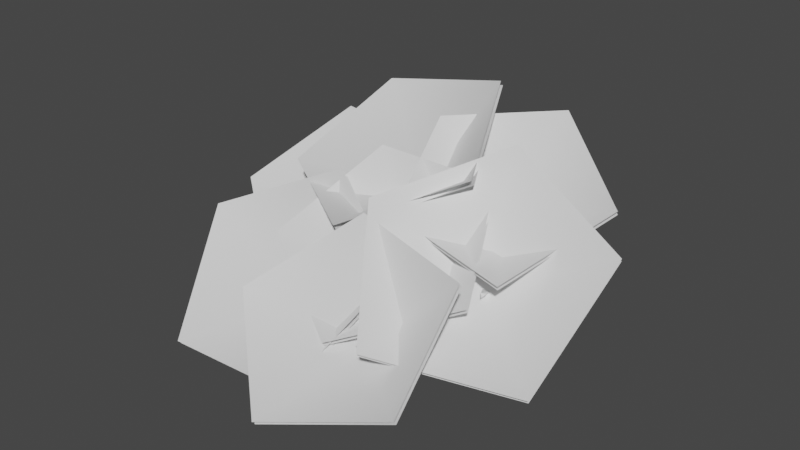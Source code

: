 # Source: fe_canopy_10-release.blend  (saved by Blender 3.0.42; exported with 4.5.12 LTS)
import bpy
from mathutils import Matrix  # noqa: F401  (used for matrix-valued properties, if any)

bpy.ops.wm.read_factory_settings(use_empty=True)
scene = bpy.context.scene
scene.name = 'Scene'

# ---- materials (node trees are filled in below, after node groups)
mat_material_001 = bpy.data.materials.new('Material.001')
mat_material_001.use_transparent_shadow = False

# ---- material node trees
mat_material_001.use_nodes = True; mat_material_001.node_tree.nodes.clear()
_N = mat_material_001.node_tree.nodes; _L = mat_material_001.node_tree.links
n0 = _N.new('ShaderNodeBsdfPrincipled'); n0.name = 'Principled BSDF'; n0.location = (10, 300)
n0.distribution = 'GGX'
n0.subsurface_method = 'RANDOM_WALK_SKIN'
n0.inputs[3].default_value = 1.45
n0.inputs[27].default_value = (0.0, 0.0, 0.0, 1.0)
n0.inputs[28].default_value = 1.0
n1 = _N.new('ShaderNodeOutputMaterial'); n1.name = 'Material Output'; n1.location = (300, 300)
_L.new(n0.outputs[0], n1.inputs[0])
n1.is_active_output = True

# ---- world
world_world = bpy.data.worlds.new('World'); scene.world = world_world
world_world.use_nodes = True; world_world.node_tree.nodes.clear()
_N = world_world.node_tree.nodes; _L = world_world.node_tree.links
n0 = _N.new('ShaderNodeOutputWorld'); n0.name = 'World Output'; n0.location = (300, 300)
n1 = _N.new('ShaderNodeBackground'); n1.name = 'Background'; n1.location = (10, 300)
n1.inputs[0].default_value = (0.05088, 0.05088, 0.05088, 1.0)
_L.new(n1.outputs[0], n0.inputs[0])
n0.is_active_output = True
world_world.color = (0.05088, 0.05088, 0.05088)
world_world.use_sun_shadow = False
world_world.sun_shadow_jitter_overblur = 0.0

# ---- meshes
me_0x07730cf4_gmdl_001 = bpy.data.meshes.new('0x07730CF4.gmdl.001')
me_0x07730cf4_gmdl_001.from_pydata([(0.1206, -0.6102, 0.1939), (0.2322, -0.7028, 0.05769), (0.2123, -0.3846, -0.09646), (0.1037, -0.3163, 0.08154), (0.02127, -0.7105, 0.08852), (-0.01105, -0.4139, -0.05777), (0.4896, -0.8356, 0.5905), (0.4748, -0.8042, 0.6094), (0.4672, -0.8331, 0.6102), (-0.3056, -0.8341, 0.6669), (-0.3182, -0.8706, 0.6457), (-0.2881, -0.8704, 0.6645), (0.204, -2.108, 0.03458), (0.2406, -2.11, 0.02103), (0.2283, -2.105, 0.05427), (-0.04634, 0.2004, 0.003686), (0.0387, 0.03659, 0.1281), (0.1102, 0.08547, -0.1051), (0.2322, -0.7028, 0.05769), (0.2124, -1.095, -0.1291), (0.04708, -1.074, -0.1012), (0.02127, -0.7105, 0.08852), (0.1392, -1.094, 0.007659), (0.1198, -0.8113, 0.2193), (0.1392, -1.094, 0.007659), (-0.1193, 0.0001535, -0.06063), (0.1206, -0.6102, 0.1939), (0.2959, -0.6536, 0.3088), (0.336, -0.7409, 0.257), (0.2547, -0.7491, 0.322), (0.1198, -0.8113, 0.2193), (-0.1471, -0.7634, 0.3207), (-0.1192, -0.6636, 0.3603), (-0.06651, -0.757, 0.3753), (-0.06651, -0.757, 0.3753), (0.2343, -1.551, -0.2), (0.1351, -1.541, -0.163), (0.2039, -1.542, -0.09384), (0.4083, -0.7223, 0.4628), (0.4335, -0.7756, 0.4308), (0.3955, -0.7712, 0.4638), (-0.2672, -0.7951, 0.4955), (-0.2477, -0.7358, 0.5302), (-0.2205, -0.7928, 0.5257), (-0.1192, -0.6636, 0.3603), (-0.2205, -0.7928, 0.5257), (0.266, -1.884, -0.1261), (0.1988, -1.881, -0.1008), (0.2433, -1.874, -0.0677), (0.4083, -0.7223, 0.4628), (0.4672, -0.8331, 0.6102), (0.2283, -2.105, 0.05427), (0.2283, -2.105, 0.05427), (0.1102, 0.08547, -0.1051), (0.7255, -1.465, 0.2968), (0.7492, -1.437, 0.3273), (0.726, -1.465, 0.3408), (0.04654, -0.6766, 0.03623), (0.1284, -0.571, 0.148), (0.4675, -0.8947, 0.1505), (0.4023, -0.9897, 0.04768), (0.04529, -0.7665, 0.2133), (0.3883, -0.9943, 0.1977), (0.04529, -0.7665, 0.2133), (0.6394, -1.124, 0.2112), (0.5903, -1.194, 0.117), (0.5632, -1.186, 0.2264), (0.726, -1.465, 0.3408), (0.726, -1.465, 0.3408), (0.1284, -0.571, 0.148), (0.04654, -0.6766, 0.03623), (0.04529, -0.7665, 0.2133), (0.515, -1.287, 0.9816), (-0.2582, -1.774, 0.5995), (-0.2477, -0.8548, 0.5992), (-0.2544, -0.8719, 0.6346), (0.1052, -0.4311, 1.362), (-0.8759, -0.4578, 1.166), (0.5084, -1.304, 1.017), (-0.2649, -1.791, 0.6349), (-1.085, -1.29, 0.7226), (-1.078, -1.273, 0.6872), (-0.8692, -0.4407, 1.131), (0.112, -0.414, 1.327), (0.904, -1.535, 0.4586), (0.008803, -1.484, 0.6629), (0.4537, -0.7716, 0.5127), (0.4602, -0.7879, 0.5453), (1.269, -0.7395, 0.8258), (0.568, -0.2636, 1.207), (0.9104, -1.551, 0.4908), (0.01536, -1.501, 0.6955), (-0.188, -0.7378, 1.119), (-0.1946, -0.7214, 1.086), (0.5615, -0.2473, 1.174), (1.263, -0.7232, 0.7931), (0.4162, -2.326, 0.1595), (-0.04934, -1.662, 0.8394), (0.6631, -1.338, 0.2458), (0.676, -1.362, 0.2784), (1.441, -1.956, 0.08763), (1.511, -1.089, 0.7107), (0.4289, -2.35, 0.1916), (-0.03648, -1.686, 0.872), (0.604, -0.9387, 1.179), (0.5912, -0.9143, 1.147), (1.498, -1.065, 0.6782), (1.428, -1.931, 0.05502), (-0.7726, -1.809, 0.4094), (-0.4365, -1.061, 0.9123), (0.005222, -1.35, 0.1917), (0.008051, -1.372, 0.2232), (0.04563, -2.255, 0.06497), (0.8086, -1.734, 0.3693), (-0.7697, -1.831, 0.4405), (-0.4336, -1.083, 0.9438), (0.5013, -1.025, 0.9013), (0.4985, -1.002, 0.8698), (0.8058, -1.712, 0.3378), (0.04273, -2.233, 0.03345), (-0.603, -2.303, 0.2478), (-0.06243, -1.683, 0.7335), (0.2307, -2.024, -0.03047), (0.2311, -2.048, -0.0003556), (0.04987, -2.899, -0.1871), (0.9303, -2.586, 0.05297), (-0.6025, -2.326, 0.2776), (-0.06202, -1.707, 0.7636), (0.8461, -1.859, 0.6302), (0.8457, -1.835, 0.6), (0.9299, -2.562, 0.02287), (0.04942, -2.876, -0.2173), (-1.453, -1.736, 0.3862), (-0.5774, -1.326, 0.7838), (-0.578, -1.694, -0.1143), (-0.579, -1.722, -0.08314), (-1.103, -2.524, -0.2617), (-0.04778, -2.519, -0.2215), (-1.454, -1.764, 0.417), (-0.5784, -1.355, 0.815), (0.2552, -1.801, 0.4363), (0.2562, -1.773, 0.4051), (-0.04681, -2.49, -0.2527), (-1.102, -2.496, -0.2929), (-1.614, -1.263, 0.3858), (-1.161, -0.5881, 0.8856), (-0.7792, -0.9406, 0.1683), (-0.78, -0.9631, 0.1995), (-0.8886, -1.832, 0.03971), (-0.05619, -1.449, 0.3401), (-1.615, -1.285, 0.4166), (-1.162, -0.6107, 0.9167), (-0.2384, -0.7067, 0.8709), (-0.2376, -0.6842, 0.8398), (-0.0554, -1.426, 0.3089), (-0.8878, -1.809, 0.008534), (-0.656, -1.826, -0.08372), (-0.6149, -1.852, -0.08376), (-0.633, -1.844, -0.05024), (0.07696, -0.5981, 0.0699), (0.1974, -0.6983, 0.07482), (-0.1607, -1.118, -0.103), (-0.2796, -1.056, -0.1096), (0.08299, -0.7054, 0.2018), (-0.2172, -1.096, -0.001427), (0.08299, -0.7054, 0.2018), (-0.4242, -1.526, -0.1479), (-0.5122, -1.478, -0.163), (-0.4628, -1.49, -0.08893), (-0.2172, -1.096, -0.001427), (0.1974, -0.6983, 0.07482), (0.07696, -0.5981, 0.0699), (0.08299, -0.7054, 0.2018), (-0.8913, -1.078, 0.2407), (-0.8719, -1.109, 0.2085), (-0.8533, -1.101, 0.2418), (0.1317, -0.52, 0.09708), (0.1915, -0.6573, 0.04899), (-0.2772, -0.7638, -0.01055), (-0.3434, -0.6228, 0.01512), (0.087, -0.6592, 0.2073), (-0.2908, -0.7217, 0.1211), (0.087, -0.6592, 0.2073), (-0.6434, -0.9228, 0.04732), (-0.7023, -0.8228, 0.073), (-0.6302, -0.8774, 0.1269), (-0.2908, -0.7217, 0.1211), (-0.8913, -1.078, 0.2407), (0.1915, -0.6573, 0.04899), (0.1317, -0.52, 0.09708), (0.087, -0.6592, 0.2073), (-0.02825, -1.419, 0.2468), (0.02017, -1.421, 0.2498), (-0.001546, -1.419, 0.2824), (0.04096, -0.6866, 0.05216), (0.1705, -0.6936, 0.06291), (0.1044, -1.005, 0.06167), (-0.01594, -0.9885, 0.05682), (0.07856, -0.7277, 0.2039), (0.05273, -0.9881, 0.1537), (0.07856, -0.7277, 0.2039), (0.05796, -1.227, 0.1193), (-0.03984, -1.198, 0.1088), (0.01927, -1.187, 0.1769), (-0.001546, -1.419, 0.2824), (0.1705, -0.6936, 0.06291), (0.04096, -0.6866, 0.05216), (0.07856, -0.7277, 0.2039)], [], [(1, 2, 0), (0, 2, 3), (4, 0, 5), (0, 3, 5), (1, 4, 2), (4, 5, 2), (6, 7, 8), (9, 10, 11), (12, 13, 14), (15, 16, 17), (18, 19, 21), (19, 20, 21), (21, 20, 23), (20, 22, 23), (19, 18, 24), (18, 23, 24), (15, 17, 25), (15, 25, 16), (26, 27, 18), (18, 27, 28), (23, 29, 26), (26, 29, 27), (18, 28, 30), (28, 29, 30), (26, 21, 32), (21, 31, 32), (21, 23, 31), (23, 33, 31), (32, 34, 26), (26, 34, 23), (19, 35, 20), (20, 35, 36), (35, 19, 37), (19, 22, 37), (20, 36, 22), (36, 37, 22), (27, 38, 28), (28, 38, 39), (29, 40, 27), (27, 40, 38), (28, 39, 29), (39, 40, 29), (32, 31, 42), (31, 41, 42), (31, 33, 41), (33, 43, 41), (42, 45, 44), (44, 45, 33), (35, 46, 36), (36, 46, 47), (37, 48, 35), (35, 48, 46), (36, 47, 37), (47, 48, 37), (39, 38, 6), (38, 7, 6), (40, 8, 49), (49, 8, 7), (40, 39, 50), (39, 6, 50), (41, 10, 42), (42, 10, 9), (41, 43, 10), (43, 11, 10), (42, 9, 43), (9, 11, 43), (46, 13, 47), (47, 13, 12), (48, 51, 46), (46, 51, 13), (48, 47, 52), (47, 12, 52), (2, 17, 3), (3, 17, 16), (5, 3, 25), (3, 16, 25), (2, 5, 53), (5, 25, 53), (54, 55, 56), (57, 58, 60), (58, 59, 60), (58, 61, 59), (61, 62, 59), (57, 60, 63), (60, 62, 63), (64, 65, 59), (60, 59, 65), (59, 62, 64), (62, 66, 64), (60, 65, 62), (65, 66, 62), (65, 64, 54), (64, 55, 54), (66, 67, 64), (64, 67, 55), (66, 65, 68), (65, 54, 68), (69, 70, 71), (72, 73, 74), (75, 76, 77), (78, 76, 75), (79, 75, 80), (78, 75, 79), (74, 81, 82), (83, 74, 82), (72, 74, 83), (80, 75, 77), (74, 73, 81), (84, 85, 86), (87, 88, 89), (90, 88, 87), (91, 87, 92), (90, 87, 91), (86, 93, 94), (95, 86, 94), (84, 86, 95), (92, 87, 89), (86, 85, 93), (96, 97, 98), (99, 100, 101), (102, 100, 99), (103, 99, 104), (102, 99, 103), (98, 105, 106), (107, 98, 106), (96, 98, 107), (104, 99, 101), (98, 97, 105), (108, 109, 110), (111, 112, 113), (114, 112, 111), (115, 111, 116), (114, 111, 115), (110, 117, 118), (119, 110, 118), (108, 110, 119), (116, 111, 113), (110, 109, 117), (120, 121, 122), (123, 124, 125), (126, 124, 123), (127, 123, 128), (126, 123, 127), (122, 129, 130), (131, 122, 130), (120, 122, 131), (128, 123, 125), (122, 121, 129), (132, 133, 134), (135, 136, 137), (138, 136, 135), (139, 135, 140), (138, 135, 139), (134, 141, 142), (143, 134, 142), (132, 134, 143), (140, 135, 137), (134, 133, 141), (144, 145, 146), (147, 148, 149), (150, 148, 147), (151, 147, 152), (150, 147, 151), (146, 153, 154), (155, 146, 154), (144, 146, 155), (152, 147, 149), (146, 145, 153), (156, 157, 158), (161, 162, 160), (159, 160, 162), (160, 163, 161), (163, 164, 161), (159, 162, 165), (162, 164, 165), (166, 167, 161), (162, 161, 167), (161, 164, 166), (164, 168, 166), (162, 167, 169), (167, 168, 169), (166, 157, 167), (167, 157, 156), (158, 157, 168), (166, 168, 157), (158, 168, 156), (167, 156, 168), (170, 171, 172), (173, 174, 175), (177, 178, 176), (176, 178, 179), (177, 180, 178), (180, 181, 178), (176, 179, 182), (179, 181, 182), (184, 179, 183), (179, 178, 183), (183, 178, 185), (178, 181, 185), (179, 184, 186), (184, 185, 186), (184, 183, 173), (183, 174, 173), (183, 185, 174), (185, 175, 174), (184, 187, 185), (187, 175, 185), (188, 189, 190), (191, 192, 193), (195, 196, 194), (194, 196, 197), (196, 195, 199), (195, 198, 199), (194, 197, 200), (197, 199, 200), (196, 201, 197), (197, 201, 202), (201, 196, 203), (196, 199, 203), (197, 202, 199), (202, 203, 199), (202, 201, 191), (201, 192, 191), (203, 193, 201), (201, 193, 192), (203, 202, 204), (202, 191, 204), (205, 206, 207)])
me_0x07730cf4_gmdl_001.polygons.foreach_set('use_smooth', [True] * 228)
_uv = me_0x07730cf4_gmdl_001.uv_layers.new(name='UVMap')
_uv.uv.foreach_set('vector', [0.8933, 0.6222, 0.8596, 0.7253, 0.8521, 0.6177, 0.8521, 0.6177, 0.8596, 0.7253, 0.8179, 0.7113, 0.8783, 0.6191, 0.8521, 0.6177, 0.8467, 0.7181, 0.8521, 0.6177, 0.8179, 0.7113, 0.8467, 0.7181, 0.8933, 0.6222, 0.8783, 0.6191, 0.8596, 0.7253, 0.8783, 0.6191, 0.8467, 0.7181, 0.8596, 0.7253, 0.6363, 0.8456, 0.6259, 0.8518, 0.6292, 0.8442, 0.563, 0.8642, 0.5729, 0.8579, 0.5698, 0.854, 0.9446, 0.591, 0.9508, 0.5913, 0.9403, 0.5882, 0.7155, 0.8369, 0.7253, 0.7846, 0.7631, 0.8324, 0.7382, 0.9654, 0.8389, 0.8856, 0.7229, 0.9663, 0.8389, 0.8856, 0.8273, 0.8906, 0.7229, 0.9663, 0.7229, 0.9663, 0.8273, 0.8906, 0.7122, 0.9303, 0.8273, 0.8906, 0.8147, 0.879, 0.7122, 0.9303, 0.8389, 0.8856, 0.7382, 0.9654, 0.8147, 0.879, 0.7382, 0.9654, 0.7122, 0.9303, 0.8147, 0.879, 0.7155, 0.8369, 0.7631, 0.8324, 0.7556, 0.8128, 0.7155, 0.8369, 0.7556, 0.8128, 0.7253, 0.7846, 0.6973, 0.972, 0.678, 0.9401, 0.7382, 0.9654, 0.7382, 0.9654, 0.678, 0.9401, 0.6997, 0.9269, 0.7122, 0.9303, 0.6832, 0.9203, 0.6973, 0.972, 0.6973, 0.972, 0.6832, 0.9203, 0.678, 0.9401, 0.7382, 0.9654, 0.6997, 0.9269, 0.7122, 0.9303, 0.6997, 0.9269, 0.6832, 0.9203, 0.7122, 0.9303, 0.6973, 0.972, 0.7229, 0.9663, 0.6396, 0.9433, 0.7229, 0.9663, 0.6536, 0.9309, 0.6396, 0.9433, 0.7229, 0.9663, 0.7122, 0.9303, 0.6536, 0.9309, 0.7122, 0.9303, 0.6472, 0.9251, 0.6536, 0.9309, 0.6396, 0.9433, 0.6472, 0.9251, 0.6973, 0.972, 0.6973, 0.972, 0.6472, 0.9251, 0.7122, 0.9303, 0.8389, 0.8856, 0.9284, 0.775, 0.8273, 0.8906, 0.8273, 0.8906, 0.9284, 0.775, 0.9152, 0.7756, 0.9284, 0.775, 0.8389, 0.8856, 0.9061, 0.7693, 0.8389, 0.8856, 0.8147, 0.879, 0.9061, 0.7693, 0.8273, 0.8906, 0.9152, 0.7756, 0.8147, 0.879, 0.9152, 0.7756, 0.9061, 0.7693, 0.8147, 0.879, 0.678, 0.9401, 0.6502, 0.8974, 0.6997, 0.9269, 0.6997, 0.9269, 0.6502, 0.8974, 0.6677, 0.8868, 0.6832, 0.9203, 0.6557, 0.8846, 0.678, 0.9401, 0.678, 0.9401, 0.6557, 0.8846, 0.6502, 0.8974, 0.6997, 0.9269, 0.6677, 0.8868, 0.6832, 0.9203, 0.6677, 0.8868, 0.6557, 0.8846, 0.6832, 0.9203, 0.6396, 0.9433, 0.6536, 0.9309, 0.5915, 0.908, 0.6536, 0.9309, 0.6062, 0.8988, 0.5915, 0.908, 0.6536, 0.9309, 0.6472, 0.9251, 0.6062, 0.8988, 0.6472, 0.9251, 0.6013, 0.8938, 0.6062, 0.8988, 0.5915, 0.908, 0.6013, 0.8938, 0.6396, 0.9433, 0.6396, 0.9433, 0.6013, 0.8938, 0.6472, 0.9251, 0.9284, 0.775, 0.9595, 0.6729, 0.9152, 0.7756, 0.9152, 0.7756, 0.9595, 0.6729, 0.9495, 0.6726, 0.9061, 0.7693, 0.9437, 0.6685, 0.9284, 0.775, 0.9284, 0.775, 0.9437, 0.6685, 0.9595, 0.6729, 0.9152, 0.7756, 0.9495, 0.6726, 0.9061, 0.7693, 0.9495, 0.6726, 0.9437, 0.6685, 0.9061, 0.7693, 0.6677, 0.8868, 0.6502, 0.8974, 0.6363, 0.8456, 0.6502, 0.8974, 0.6259, 0.8518, 0.6363, 0.8456, 0.6557, 0.8846, 0.6292, 0.8442, 0.6502, 0.8974, 0.6502, 0.8974, 0.6292, 0.8442, 0.6259, 0.8518, 0.6557, 0.8846, 0.6677, 0.8868, 0.6292, 0.8442, 0.6677, 0.8868, 0.6363, 0.8456, 0.6292, 0.8442, 0.6062, 0.8988, 0.5729, 0.8579, 0.5915, 0.908, 0.5915, 0.908, 0.5729, 0.8579, 0.563, 0.8642, 0.6062, 0.8988, 0.6013, 0.8938, 0.5729, 0.8579, 0.6013, 0.8938, 0.5698, 0.854, 0.5729, 0.8579, 0.5915, 0.908, 0.563, 0.8642, 0.6013, 0.8938, 0.563, 0.8642, 0.5698, 0.854, 0.6013, 0.8938, 0.9595, 0.6729, 0.9508, 0.5913, 0.9495, 0.6726, 0.9495, 0.6726, 0.9508, 0.5913, 0.9446, 0.591, 0.9437, 0.6685, 0.9403, 0.5882, 0.9595, 0.6729, 0.9595, 0.6729, 0.9403, 0.5882, 0.9508, 0.5913, 0.9437, 0.6685, 0.9495, 0.6726, 0.9403, 0.5882, 0.9495, 0.6726, 0.9446, 0.591, 0.9403, 0.5882, 0.8596, 0.7253, 0.7631, 0.8324, 0.8179, 0.7113, 0.8179, 0.7113, 0.7631, 0.8324, 0.7253, 0.7846, 0.8467, 0.7181, 0.8179, 0.7113, 0.7556, 0.8128, 0.8179, 0.7113, 0.7253, 0.7846, 0.7556, 0.8128, 0.8596, 0.7253, 0.8467, 0.7181, 0.7631, 0.8324, 0.8467, 0.7181, 0.7556, 0.8128, 0.7631, 0.8324, 0.03164, 0.3482, 0.03934, 0.3499, 0.04322, 0.3601, 0.2659, 0.0264, 0.2791, 0.03063, 0.1429, 0.1221, 0.2791, 0.03063, 0.162, 0.1253, 0.1429, 0.1221, 0.2791, 0.03063, 0.2818, 0.066, 0.162, 0.1253, 0.2818, 0.066, 0.1702, 0.1489, 0.162, 0.1253, 0.2659, 0.0264, 0.1429, 0.1221, 0.2818, 0.066, 0.1429, 0.1221, 0.1702, 0.1489, 0.2818, 0.066, 0.09365, 0.2185, 0.0727, 0.2117, 0.162, 0.1253, 0.1429, 0.1221, 0.162, 0.1253, 0.0727, 0.2117, 0.162, 0.1253, 0.1702, 0.1489, 0.09365, 0.2185, 0.1702, 0.1489, 0.1021, 0.2319, 0.09365, 0.2185, 0.1429, 0.1221, 0.0727, 0.2117, 0.1702, 0.1489, 0.0727, 0.2117, 0.1021, 0.2319, 0.1702, 0.1489, 0.0727, 0.2117, 0.09365, 0.2185, 0.03164, 0.3482, 0.09365, 0.2185, 0.03934, 0.3499, 0.03164, 0.3482, 0.1021, 0.2319, 0.04322, 0.3601, 0.09365, 0.2185, 0.09365, 0.2185, 0.04322, 0.3601, 0.03934, 0.3499, 0.1021, 0.2319, 0.0727, 0.2117, 0.04322, 0.3601, 0.0727, 0.2117, 0.03164, 0.3482, 0.04322, 0.3601, 0.2791, 0.03063, 0.2659, 0.0264, 0.2818, 0.066, 0.02142, 0.5344, 0.3653, 0.4402, 0.2514, 0.7084, 0.6871, 0.2876, 0.4631, 0.4665, 0.8013, 0.5627, 0.4571, 0.1135, 0.4631, 0.4665, 0.6871, 0.2876, 0.801, 0.0193, 0.6871, 0.2876, 0.9825, 0.2973, 0.4571, 0.1135, 0.6871, 0.2876, 0.801, 0.0193, 0.2514, 0.7084, 0.5468, 0.7182, 0.3656, 0.9836, 0.02739, 0.8874, 0.2514, 0.7084, 0.3656, 0.9836, 0.02142, 0.5344, 0.2514, 0.7084, 0.02739, 0.8874, 0.9825, 0.2973, 0.6871, 0.2876, 0.8013, 0.5627, 0.2514, 0.7084, 0.3653, 0.4402, 0.5468, 0.7182, 0.02142, 0.5344, 0.3653, 0.4402, 0.2514, 0.7084, 0.6871, 0.2876, 0.4631, 0.4665, 0.8013, 0.5627, 0.4571, 0.1135, 0.4631, 0.4665, 0.6871, 0.2876, 0.801, 0.0193, 0.6871, 0.2876, 0.9825, 0.2973, 0.4571, 0.1135, 0.6871, 0.2876, 0.801, 0.0193, 0.2514, 0.7084, 0.5468, 0.7182, 0.3656, 0.9836, 0.02739, 0.8874, 0.2514, 0.7084, 0.3656, 0.9836, 0.02142, 0.5344, 0.2514, 0.7084, 0.02739, 0.8874, 0.9825, 0.2973, 0.6871, 0.2876, 0.8013, 0.5627, 0.2514, 0.7084, 0.3653, 0.4402, 0.5468, 0.7182, 0.02142, 0.5344, 0.3653, 0.4402, 0.2514, 0.7084, 0.6871, 0.2876, 0.4631, 0.4665, 0.8013, 0.5627, 0.4571, 0.1135, 0.4631, 0.4665, 0.6871, 0.2876, 0.801, 0.0193, 0.6871, 0.2876, 0.9825, 0.2973, 0.4571, 0.1135, 0.6871, 0.2876, 0.801, 0.0193, 0.2514, 0.7084, 0.5468, 0.7182, 0.3656, 0.9836, 0.02739, 0.8874, 0.2514, 0.7084, 0.3656, 0.9836, 0.02142, 0.5344, 0.2514, 0.7084, 0.02739, 0.8874, 0.9825, 0.2973, 0.6871, 0.2876, 0.8013, 0.5627, 0.2514, 0.7084, 0.3653, 0.4402, 0.5468, 0.7182, 0.02142, 0.5344, 0.3653, 0.4402, 0.2514, 0.7084, 0.6871, 0.2876, 0.4631, 0.4665, 0.8013, 0.5627, 0.4571, 0.1135, 0.4631, 0.4665, 0.6871, 0.2876, 0.801, 0.0193, 0.6871, 0.2876, 0.9825, 0.2973, 0.4571, 0.1135, 0.6871, 0.2876, 0.801, 0.0193, 0.2514, 0.7084, 0.5468, 0.7182, 0.3656, 0.9836, 0.02739, 0.8874, 0.2514, 0.7084, 0.3656, 0.9836, 0.02142, 0.5344, 0.2514, 0.7084, 0.02739, 0.8874, 0.9825, 0.2973, 0.6871, 0.2876, 0.8013, 0.5627, 0.2514, 0.7084, 0.3653, 0.4402, 0.5468, 0.7182, 0.02142, 0.5344, 0.3653, 0.4402, 0.2514, 0.7084, 0.6871, 0.2876, 0.4631, 0.4665, 0.8013, 0.5627, 0.4571, 0.1135, 0.4631, 0.4665, 0.6871, 0.2876, 0.801, 0.0193, 0.6871, 0.2876, 0.9825, 0.2973, 0.4571, 0.1135, 0.6871, 0.2876, 0.801, 0.0193, 0.2514, 0.7084, 0.5468, 0.7182, 0.3656, 0.9836, 0.02739, 0.8874, 0.2514, 0.7084, 0.3656, 0.9836, 0.02142, 0.5344, 0.2514, 0.7084, 0.02739, 0.8874, 0.9825, 0.2973, 0.6871, 0.2876, 0.8013, 0.5627, 0.2514, 0.7084, 0.3653, 0.4402, 0.5468, 0.7182, 0.02142, 0.5344, 0.3653, 0.4402, 0.2514, 0.7084, 0.6871, 0.2876, 0.4631, 0.4665, 0.8013, 0.5627, 0.4571, 0.1135, 0.4631, 0.4665, 0.6871, 0.2876, 0.801, 0.0193, 0.6871, 0.2876, 0.9825, 0.2973, 0.4571, 0.1135, 0.6871, 0.2876, 0.801, 0.0193, 0.2514, 0.7084, 0.5468, 0.7182, 0.3656, 0.9836, 0.02739, 0.8874, 0.2514, 0.7084, 0.3656, 0.9836, 0.02142, 0.5344, 0.2514, 0.7084, 0.02739, 0.8874, 0.9825, 0.2973, 0.6871, 0.2876, 0.8013, 0.5627, 0.2514, 0.7084, 0.3653, 0.4402, 0.5468, 0.7182, 0.02142, 0.5344, 0.3653, 0.4402, 0.2514, 0.7084, 0.6871, 0.2876, 0.4631, 0.4665, 0.8013, 0.5627, 0.4571, 0.1135, 0.4631, 0.4665, 0.6871, 0.2876, 0.801, 0.0193, 0.6871, 0.2876, 0.9825, 0.2973, 0.4571, 0.1135, 0.6871, 0.2876, 0.801, 0.0193, 0.2514, 0.7084, 0.5468, 0.7182, 0.3656, 0.9836, 0.02739, 0.8874, 0.2514, 0.7084, 0.3656, 0.9836, 0.02142, 0.5344, 0.2514, 0.7084, 0.02739, 0.8874, 0.9825, 0.2973, 0.6871, 0.2876, 0.8013, 0.5627, 0.2514, 0.7084, 0.3653, 0.4402, 0.5468, 0.7182, 0.09954, 0.4254, 0.1054, 0.4276, 0.1097, 0.4323, 0.2336, 0.2169, 0.2193, 0.2133, 0.365, 0.1139, 0.3515, 0.1112, 0.365, 0.1139, 0.2193, 0.2133, 0.365, 0.1139, 0.3623, 0.1475, 0.2336, 0.2169, 0.3623, 0.1475, 0.2428, 0.228, 0.2336, 0.2169, 0.3515, 0.1112, 0.2193, 0.2133, 0.3623, 0.1475, 0.2193, 0.2133, 0.2428, 0.228, 0.3623, 0.1475, 0.1486, 0.3262, 0.1324, 0.3206, 0.2336, 0.2169, 0.2193, 0.2133, 0.2336, 0.2169, 0.1324, 0.3206, 0.2336, 0.2169, 0.2428, 0.228, 0.1486, 0.3262, 0.2428, 0.228, 0.1562, 0.3301, 0.1486, 0.3262, 0.2193, 0.2133, 0.1324, 0.3206, 0.2428, 0.228, 0.1324, 0.3206, 0.1562, 0.3301, 0.2428, 0.228, 0.1486, 0.3262, 0.1054, 0.4276, 0.1324, 0.3206, 0.1324, 0.3206, 0.1054, 0.4276, 0.09954, 0.4254, 0.1097, 0.4323, 0.1054, 0.4276, 0.1562, 0.3301, 0.1486, 0.3262, 0.1562, 0.3301, 0.1054, 0.4276, 0.1097, 0.4323, 0.1562, 0.3301, 0.09954, 0.4254, 0.1324, 0.3206, 0.09954, 0.4254, 0.1562, 0.3301, 0.365, 0.1139, 0.3515, 0.1112, 0.3623, 0.1475, 0.1199, 0.4494, 0.123, 0.4439, 0.1328, 0.4472, 0.4041, 0.157, 0.2791, 0.2537, 0.3877, 0.1546, 0.3877, 0.1546, 0.2791, 0.2537, 0.2626, 0.249, 0.4041, 0.157, 0.3996, 0.1971, 0.2791, 0.2537, 0.3996, 0.1971, 0.2871, 0.2699, 0.2791, 0.2537, 0.3877, 0.1546, 0.2626, 0.249, 0.3996, 0.1971, 0.2626, 0.249, 0.2871, 0.2699, 0.3996, 0.1971, 0.1659, 0.344, 0.2626, 0.249, 0.1836, 0.3453, 0.2626, 0.249, 0.2791, 0.2537, 0.1836, 0.3453, 0.1836, 0.3453, 0.2791, 0.2537, 0.1941, 0.3524, 0.2791, 0.2537, 0.2871, 0.2699, 0.1941, 0.3524, 0.2626, 0.249, 0.1659, 0.344, 0.2871, 0.2699, 0.1659, 0.344, 0.1941, 0.3524, 0.2871, 0.2699, 0.1659, 0.344, 0.1836, 0.3453, 0.1199, 0.4494, 0.1836, 0.3453, 0.123, 0.4439, 0.1199, 0.4494, 0.1836, 0.3453, 0.1941, 0.3524, 0.123, 0.4439, 0.1941, 0.3524, 0.1328, 0.4472, 0.123, 0.4439, 0.1659, 0.344, 0.1199, 0.4494, 0.1941, 0.3524, 0.1199, 0.4494, 0.1328, 0.4472, 0.1941, 0.3524, 0.4041, 0.157, 0.3877, 0.1546, 0.3996, 0.1971, 0.07598, 0.3974, 0.08619, 0.396, 0.09406, 0.4101, 0.316, 0.0681, 0.1936, 0.1705, 0.2983, 0.06872, 0.2983, 0.06872, 0.1936, 0.1705, 0.1807, 0.1701, 0.1936, 0.1705, 0.316, 0.0681, 0.2131, 0.1942, 0.316, 0.0681, 0.3285, 0.1183, 0.2131, 0.1942, 0.2983, 0.06872, 0.1807, 0.1701, 0.3285, 0.1183, 0.1807, 0.1701, 0.2131, 0.1942, 0.3285, 0.1183, 0.1936, 0.1705, 0.1208, 0.2717, 0.1807, 0.1701, 0.1807, 0.1701, 0.1208, 0.2717, 0.1106, 0.2646, 0.1208, 0.2717, 0.1936, 0.1705, 0.1436, 0.2817, 0.1936, 0.1705, 0.2131, 0.1942, 0.1436, 0.2817, 0.1807, 0.1701, 0.1106, 0.2646, 0.2131, 0.1942, 0.1106, 0.2646, 0.1436, 0.2817, 0.2131, 0.1942, 0.1106, 0.2646, 0.1208, 0.2717, 0.07598, 0.3974, 0.1208, 0.2717, 0.08619, 0.396, 0.07598, 0.3974, 0.1436, 0.2817, 0.09406, 0.4101, 0.1208, 0.2717, 0.1208, 0.2717, 0.09406, 0.4101, 0.08619, 0.396, 0.1436, 0.2817, 0.1106, 0.2646, 0.09406, 0.4101, 0.1106, 0.2646, 0.07598, 0.3974, 0.09406, 0.4101, 0.316, 0.0681, 0.2983, 0.06872, 0.3285, 0.1183])
me_0x07730cf4_gmdl_001.materials.append(mat_material_001)
me_0x07730cf4_gmdl_001.use_remesh_fix_poles = True
me_0x07730cf4_gmdl_001.use_remesh_preserve_attributes = False
me_0x07730cf4_gmdl_001.update()
arm_armature = bpy.data.armatures.new('Armature')  # bones are not reproduced

# ---- objects
ob_armature = bpy.data.objects.new('Armature', arm_armature)
ob_1_l_99_2155_f_50_2570 = bpy.data.objects.new('1 L 99,2155 F 50,2570', me_0x07730cf4_gmdl_001)

# ---- transforms, parenting, visibility, modifiers, constraints
ob_armature.location = (0.0, 0.0, 0.0)
ob_1_l_99_2155_f_50_2570.parent = ob_armature
ob_1_l_99_2155_f_50_2570.location = (0.0, 0.0, 0.0)
_vg = ob_1_l_99_2155_f_50_2570.vertex_groups.new(name='Bone')
for _i, _w in zip([0, 1, 2, 3, 4, 5, 6, 7, 8, 9, 10, 11, 12, 13, 14, 15, 16, 17, 18, 19, 20, 21, 22, 23, 24, 25, 26, 27, 28, 29, 30, 31, 32, 33, 34, 35, 36, 37, 38, 39, 40, 41, 42, 43, 44, 45, 46, 47, 48, 49, 50, 51, 52, 53, 54, 55, 56, 57, 58, 59, 60, 61, 62, 63, 64, 65, 66, 67, 68, 69, 70, 71, 72, 73, 74, 75, 76, 77, 78, 79, 80, 81, 82, 83, 84, 85, 86, 87, 88, 89, 90, 91, 92, 93, 94, 95, 96, 97, 98, 99, 100, 101, 102, 103, 104, 105, 106, 107, 108, 109, 110, 111, 112, 113, 114, 115, 116, 117, 118, 119, 120, 121, 122, 123, 124, 125, 126, 127, 128, 129, 130, 131, 132, 133, 134, 135, 136, 137, 138, 139, 140, 141, 142, 143, 144, 145, 146, 147, 148, 149, 150, 151, 152, 153, 154, 155, 156, 157, 158, 159, 161, 162, 163, 164, 165, 166, 167, 168, 169, 171, 172, 173, 174, 175, 176, 177, 178, 179, 180, 181, 182, 183, 184, 185, 186, 187, 188, 189, 190, 191, 192, 193, 194, 195, 196, 197, 198, 199, 200, 201, 202, 203, 204, 205, 206, 207], [0.0, 0.0, 0.0, 2.724e-05, 0.0007088, 0.0, 0.0, 0.0, 0.0, 6.217e-05, 2.414e-05, 0.0, 0.0, 0.0, 0.0, 0.0008576, 0.0003026, 9.716e-06, 0.0, 0.0, 0.0, 0.0007088, 0.0, 1.073e-06, 0.0, 0.0, 0.0, 0.0, 0.0, 0.0, 1.073e-06, 1.249e-06, 1.491e-10, 1.019e-05, 1.019e-05, 0.0, 0.0, 0.0, 0.0, 0.0, 0.0, 1.991e-05, 0.0, 0.0, 1.491e-10, 0.0, 1.132e-05, 0.0, 0.0, 0.0, 0.0, 0.0, 0.0, 9.716e-06, 0.0008534, 3.617e-05, 0.0, 0.0, 4.947e-06, 0.0, 0.0, 4.214e-05, 2.623e-06, 4.214e-05, 0.0, 0.0, 4.768e-06, 0.0, 0.0, 4.947e-06, 0.0, 4.214e-05, 0.0003675, 0.000137, 1.848e-06, 0.0, 0.0, 0.0001109, 9.06e-06, 0.0, 4.232e-05, 1.526e-05, 0.0002214, 6.914e-06, 1.252e-06, 0.0, 0.0, 1.514e-05, 0.0, 0.0, 1.734e-05, 6.694e-05, 0.0, 6.461e-05, 2.861e-06, 0.002288, 0.0, 1.311e-06, 1.371e-06, 0.0006429, 0.002183, 0.000558, 1.371e-06, 1.246e-05, 6.032e-05, 1.669e-06, 9.179e-06, 1.407e-05, 1.031e-05, 0.001691, 0.0, 6.193e-05, 0.0, 0.0003351, 0.0, 0.0004981, 0.0001647, 0.0007731, 0.0003, 0.0007024, 0.0008203, 0.0, 0.0, 0.0, 0.00256, 0.0008069, 1.508e-05, 0.0, 5.603e-06, 0.0, 5.758e-05, 0.0002393, 1.049e-05, 8.821e-06, 0.0, 0.0003099, 0.0, 0.0004293, 2.11e-05, 0.0, 0.0, 6.974e-06, 0.0001974, 1.109e-05, 6.098e-05, 4.16e-05, 0.0, 0.0001216, 0.0, 3.743e-05, 0.003004, 9.578e-05, 1.311e-06, 0.0, 0.00114, 1.967e-06, 9.358e-06, 0.0, 0.0, 1.204e-05, 0.0, 0.0, 0.0, 0.0008028, 0.0, 0.0, 0.0, 0.0, 0.0008028, 1.204e-05, 0.0, 5.811e-05, 0.0, 0.0, 0.004498, 0.0, 1.806e-05, 0.0, 0.0, 0.0, 0.0, 7.51e-06, 0.0, 0.0, 0.0, 5.811e-05, 0.0, 0.004498, 0.0, 4.506e-05, 0.0, 0.0001858, 0.0, 0.0556, 0.0, 0.0, 0.0, 0.0, 0.0, 0.0, 0.0, 0.0, 0.0001858, 0.0556, 0.0, 0.0]): _vg.add([_i], _w, 'REPLACE')
_vg = ob_1_l_99_2155_f_50_2570.vertex_groups.new(name='Bone.001')
for _i, _w in zip([15, 16, 17, 25, 53], [0.9991, 0.9997, 1.0, 1.0, 1.0]): _vg.add([_i], _w, 'REPLACE')
_vg = ob_1_l_99_2155_f_50_2570.vertex_groups.new(name='Bone.002')
for _i, _w in zip([0, 1, 2, 3, 4, 5, 16, 17, 18, 19, 20, 21, 22, 23, 24, 25, 26, 27, 28, 29, 30, 31, 32, 33, 34, 35, 36, 37, 44, 53, 160, 170, 188, 189, 190], [0.0, 0.0, 1.0, 1.0, 0.0, 1.0, 0.0, 0.0, 0.0, 0.0, 0.0, 0.0, 0.0, 0.0, 0.0, 0.0, 0.0, 0.0, 0.0, 0.0, 0.0, 0.0, 0.0, 0.0, 0.0, 0.0, 0.0, 0.0, 0.0, 0.0, 0.0, 0.0, 0.0, 0.0, 0.0]): _vg.add([_i], _w, 'REPLACE')
_vg = ob_1_l_99_2155_f_50_2570.vertex_groups.new(name='Bone.004')
for _i, _w in zip([19, 20, 22, 24, 31, 69, 70, 71, 144, 145, 146, 147, 148, 149, 150, 151, 152, 153, 154, 155, 176, 177, 180, 182, 188, 189, 190], [0.0, 5.424e-06, 0.0, 0.0, 0.001864, 0.0, 0.0, 0.0, 0.0, 0.0, 0.0, 0.0, 0.0, 0.0, 0.0, 0.0, 0.0, 0.0, 0.0, 0.0, 0.9955, 1.0, 1.0, 1.0, 1.0, 0.9955, 1.0]): _vg.add([_i], _w, 'REPLACE')
_vg = ob_1_l_99_2155_f_50_2570.vertex_groups.new(name='Bone.005')
for _i, _w in zip([9, 10, 11, 35, 36, 37, 41, 42, 43, 45], [0.0, 0.0, 0.0, 1.0, 1.0, 1.0, 0.0, 0.0, 0.0, 0.0]): _vg.add([_i], _w, 'REPLACE')
_vg = ob_1_l_99_2155_f_50_2570.vertex_groups.new(name='Bone.020')
for _i, _w in zip([19, 20, 22, 24, 57, 58, 59, 60, 61, 62, 63, 69, 70, 71], [1.0, 1.0, 1.0, 1.0, 0.0, 0.0, 0.0, 0.0, 0.0, 0.0, 0.0, 0.0, 0.0, 0.0]): _vg.add([_i], _w, 'REPLACE')
_vg = ob_1_l_99_2155_f_50_2570.vertex_groups.new(name='Bone.006')
for _i, _w in zip([46, 47, 48, 72, 73, 74, 75, 76, 77, 78, 79, 80, 81, 82, 83], [1.0, 1.0, 1.0, 0.0, 0.0, 0.0, 0.0, 0.0, 0.0, 0.0, 0.0, 0.0, 0.0, 0.0, 0.0]): _vg.add([_i], _w, 'REPLACE')
_vg = ob_1_l_99_2155_f_50_2570.vertex_groups.new(name='Bone.009')
for _i, _w in zip([31, 32, 33, 34, 44, 54, 56, 64, 65, 66, 67, 68], [0.9981, 1.0, 1.0, 1.0, 1.0, 0.0, 0.0, 0.0, 0.0, 0.0, 0.0, 0.0]): _vg.add([_i], _w, 'REPLACE')
_vg = ob_1_l_99_2155_f_50_2570.vertex_groups.new(name='Bone.027')
for _i, _w in zip([9, 33, 41, 42, 43, 45], [0.0, 0.0, 1.0, 1.0, 1.0, 1.0]): _vg.add([_i], _w, 'REPLACE')
_vg = ob_1_l_99_2155_f_50_2570.vertex_groups.new(name='Bone.007')
for _i, _w in zip([6, 7, 8, 18, 21, 23, 26, 27, 28, 29, 30, 32, 38, 39, 40, 44, 49, 50], [0.0, 0.0, 0.0, 0.0, 0.0, 0.0, 0.0, 1.0, 1.0, 1.0, 0.0, 2.563e-06, 0.0, 0.0, 0.0, 2.563e-06, 0.0, 0.0]): _vg.add([_i], _w, 'REPLACE')
_vg = ob_1_l_99_2155_f_50_2570.vertex_groups.new(name='Bone.008')
for _i, _w in zip([7, 38, 39, 40, 49, 56, 67, 68, 84, 85, 86, 87, 88, 89, 90, 91, 92, 93, 94, 95, 99], [0.0, 1.0, 1.0, 1.0, 1.0, 0.0, 0.0, 0.0, 0.0, 0.0, 0.0, 0.0, 0.0, 0.0, 0.0, 0.0, 0.0, 0.0, 0.0, 0.0, 0.0]): _vg.add([_i], _w, 'REPLACE')
_vg = ob_1_l_99_2155_f_50_2570.vertex_groups.new(name='Bone.012')
for _i, _w in zip([132, 133, 134, 135, 136, 137, 138, 139, 140, 141, 142, 143, 176, 177, 178, 179, 180, 181, 182, 186], [0.0, 0.0, 0.0, 0.0, 0.0, 0.0, 0.0, 0.0, 0.0, 0.0, 0.0, 0.0, 0.0, 0.0, 1.0, 1.0, 0.0, 1.0, 0.0, 1.0]): _vg.add([_i], _w, 'REPLACE')
_vg = ob_1_l_99_2155_f_50_2570.vertex_groups.new(name='Bone.013')
for _i, _w in zip([12, 13, 14, 46, 47, 48, 51, 52, 173, 183, 184, 185, 186], [0.0, 0.0, 0.0, 0.0, 0.0, 0.0, 0.0, 0.0, 0.0, 1.0, 1.0, 1.0, 0.0]): _vg.add([_i], _w, 'REPLACE')
_vg = ob_1_l_99_2155_f_50_2570.vertex_groups.new(name='Bone.015')
for _i, _w in zip([57, 58, 59, 60, 61, 62, 63, 191, 192, 193, 201, 202, 203, 204], [0.0, 0.0, 1.0, 1.0, 0.0, 1.0, 0.0, 0.0, 0.0, 0.0, 0.0, 0.0, 0.0, 0.0]): _vg.add([_i], _w, 'REPLACE')
_vg = ob_1_l_99_2155_f_50_2570.vertex_groups.new(name='Bone.016')
for _i, _w in zip([64, 65, 66, 108, 109, 110, 111, 112, 113, 114, 115, 116, 117, 118, 119], [1.0, 1.0, 1.0, 0.0, 0.0, 0.0, 0.0, 0.0, 0.0, 0.0, 0.0, 0.0, 0.0, 0.0, 0.0]): _vg.add([_i], _w, 'REPLACE')
_vg = ob_1_l_99_2155_f_50_2570.vertex_groups.new(name='Bone.018')
for _i, _w in zip([159, 160, 161, 162, 163, 164, 165, 169, 170, 171, 172], [0.0, 0.0, 1.0, 1.0, 0.0, 0.9992, 0.0, 0.9992, 0.0, 0.0, 0.0]): _vg.add([_i], _w, 'REPLACE')
_vg = ob_1_l_99_2155_f_50_2570.vertex_groups.new(name='Bone.019')
for _i, _w in zip([159, 160, 161, 162, 163, 164, 165, 166, 167, 168, 169, 170, 171, 172, 194, 195, 196, 197, 198, 199, 200, 205, 206, 207], [0.0, 0.0, 0.0, 0.0, 0.0, 0.0, 0.0, 1.0, 1.0, 1.0, 0.0, 0.0, 0.0, 0.0, 0.0, 0.0, 0.0, 0.0, 0.0, 0.0, 0.0, 0.0, 0.0, 0.0]): _vg.add([_i], _w, 'REPLACE')
_vg = ob_1_l_99_2155_f_50_2570.vertex_groups.new(name='Bone.021')
for _i, _w in zip([194, 195, 196, 197, 198, 199, 200, 202], [0.0, 0.0, 1.0, 1.0, 0.0, 1.0, 0.0, 0.0]): _vg.add([_i], _w, 'REPLACE')
_vg = ob_1_l_99_2155_f_50_2570.vertex_groups.new(name='Bone.022')
_vg.add([201, 202, 203], 1.0, 'REPLACE')
_vg = ob_1_l_99_2155_f_50_2570.vertex_groups.new(name='Bone.036')
for _i, _w in zip([54, 55, 56, 67, 68, 96, 97, 105, 106, 107, 113, 118], [0.9991, 1.0, 1.0, 1.0, 1.0, 0.0, 0.0, 0.0, 0.0, 0.0, 0.0, 0.0]): _vg.add([_i], _w, 'REPLACE')
_vg = ob_1_l_99_2155_f_50_2570.vertex_groups.new(name='Bone.010')
for _i, _w in zip([54, 55, 89, 96, 97, 98, 99, 100, 101, 102, 103, 104, 105, 106, 107], [2.275e-05, 0.0, 0.0, 1.0, 1.0, 1.0, 0.9994, 0.9978, 0.9994, 1.0, 1.0, 0.9999, 1.0, 1.0, 1.0]): _vg.add([_i], _w, 'REPLACE')
_vg = ob_1_l_99_2155_f_50_2570.vertex_groups.new(name='Bone.003')
for _i, _w in zip([0, 1, 4, 18, 21, 23, 26, 30, 173, 174, 175, 183, 184, 185, 187], [1.0, 1.0, 0.9993, 1.0, 0.9993, 1.0, 1.0, 1.0, 0.0, 0.0, 0.0, 0.0, 0.0, 0.0, 0.0]): _vg.add([_i], _w, 'REPLACE')
_vg = ob_1_l_99_2155_f_50_2570.vertex_groups.new(name='Bone.011')
for _i, _w in zip([156, 157, 158, 166, 167, 168, 194, 195, 198, 200, 205, 206, 207], [0.0, 0.0, 0.0, 0.0, 0.0, 0.0, 1.0, 0.9444, 1.0, 1.0, 0.9444, 1.0, 1.0]): _vg.add([_i], _w, 'REPLACE')
_vg = ob_1_l_99_2155_f_50_2570.vertex_groups.new(name='Bone.014')
for _i, _w in zip([57, 58, 61, 63, 69, 70, 71, 120, 121, 122, 123, 124, 125, 126, 127, 128, 129, 130, 131], [1.0, 1.0, 1.0, 1.0, 1.0, 1.0, 1.0, 0.0, 0.0, 0.0, 0.0, 0.0, 0.0, 0.0, 0.0, 0.0, 0.0, 0.0, 0.0]): _vg.add([_i], _w, 'REPLACE')
_vg = ob_1_l_99_2155_f_50_2570.vertex_groups.new(name='Bone.017')
for _i, _w in zip([159, 160, 163, 165, 170, 171, 172, 176, 177, 178, 179, 180, 181, 182, 186, 188, 189, 190], [1.0, 1.0, 1.0, 1.0, 1.0, 1.0, 1.0, 0.0, 0.0, 0.0, 0.0, 0.0, 0.0, 0.0, 0.0, 0.0, 0.0, 0.0]): _vg.add([_i], _w, 'REPLACE')
_vg = ob_1_l_99_2155_f_50_2570.vertex_groups.new(name='Bone.030')
for _i, _w in zip([6, 7, 8, 49, 50, 84, 85, 93, 94, 95, 100, 101, 103, 104], [1.0, 1.0, 1.0, 0.0, 1.0, 0.0, 0.0, 0.0, 0.0, 0.0, 0.0, 0.0, 0.0, 0.0]): _vg.add([_i], _w, 'REPLACE')
_vg = ob_1_l_99_2155_f_50_2570.vertex_groups.new(name='Bone.028')
for _i, _w in zip([55, 84, 85, 86, 87, 88, 89, 90, 91, 92, 93, 94, 95, 121], [2.399e-06, 1.0, 1.0, 1.0, 1.0, 1.0, 1.0, 1.0, 0.9999, 1.0, 0.9999, 1.0, 0.9977, 0.0]): _vg.add([_i], _w, 'REPLACE')
_vg = ob_1_l_99_2155_f_50_2570.vertex_groups.new(name='Bone.031')
for _i, _w in zip([9, 10, 11, 72, 73, 81, 82, 83, 108, 109, 115, 116, 117, 119], [0.9999, 1.0, 1.0, 0.0, 0.0, 0.0, 0.0, 0.0, 0.0, 0.0, 0.0, 0.0, 0.0, 0.0]): _vg.add([_i], _w, 'REPLACE')
_vg = ob_1_l_99_2155_f_50_2570.vertex_groups.new(name='Bone.029')
for _i, _w in zip([72, 73, 74, 75, 76, 77, 78, 79, 80, 81, 82, 83], [0.9996, 0.9999, 1.0, 1.0, 1.0, 0.9999, 1.0, 1.0, 1.0, 1.0, 0.9998, 1.0]): _vg.add([_i], _w, 'REPLACE')
_vg = ob_1_l_99_2155_f_50_2570.vertex_groups.new(name='Bone.032')
for _i, _w in zip([76, 77, 78, 79, 80, 144, 145, 153, 154, 155, 173, 174, 175, 187], [0.0, 0.0, 0.0, 0.0, 0.0, 0.0, 0.0, 0.0, 0.0, 0.0, 0.9999, 1.0, 1.0, 0.9999]): _vg.add([_i], _w, 'REPLACE')
_vg = ob_1_l_99_2155_f_50_2570.vertex_groups.new(name='Bone.025')
for _i, _w in zip([144, 145, 146, 147, 148, 149, 150, 151, 152, 153, 154, 155, 174], [0.9999, 1.0, 1.0, 0.9999, 1.0, 1.0, 0.997, 0.9999, 1.0, 1.0, 0.9989, 1.0, 0.0]): _vg.add([_i], _w, 'REPLACE')
_vg = ob_1_l_99_2155_f_50_2570.vertex_groups.new(name='Bone.033')
for _i, _w in zip([124, 125, 126, 127, 128, 156, 157, 158], [0.0, 0.0, 0.0, 0.0, 0.0, 1.0, 1.0, 1.0]): _vg.add([_i], _w, 'REPLACE')
_vg = ob_1_l_99_2155_f_50_2570.vertex_groups.new(name='Bone.024')
for _i, _w in zip([39, 40, 132, 133, 134, 135, 136, 137, 138, 139, 140, 141, 142, 143], [0.0, 0.0, 1.0, 1.0, 1.0, 0.9997, 1.0, 0.9996, 1.0, 1.0, 1.0, 1.0, 0.9998, 1.0]): _vg.add([_i], _w, 'REPLACE')
_vg = ob_1_l_99_2155_f_50_2570.vertex_groups.new(name='Bone.034')
for _i, _w in zip([12, 13, 14, 51, 52, 100, 101, 102, 103, 104, 120, 122, 129, 130, 131], [1.0, 1.0, 1.0, 1.0, 1.0, 0.0, 0.0, 0.0, 0.0, 0.0, 0.0, 0.0, 0.0, 0.0, 0.0]): _vg.add([_i], _w, 'REPLACE')
_vg = ob_1_l_99_2155_f_50_2570.vertex_groups.new(name='Bone.023')
for _i, _w in zip([112, 114, 120, 121, 122, 123, 124, 125, 126, 127, 128, 129, 130, 131, 148], [0.0, 0.0, 0.9992, 1.0, 1.0, 1.0, 0.9974, 0.9992, 1.0, 1.0, 1.0, 1.0, 0.9999, 0.9998, 0.0]): _vg.add([_i], _w, 'REPLACE')
_vg = ob_1_l_99_2155_f_50_2570.vertex_groups.new(name='Bone.035')
for _i, _w in zip([88, 90, 91, 92, 132, 133, 136, 137, 138, 139, 140, 141, 142, 143, 149, 150, 151, 152, 191, 192, 193, 204], [0.0, 0.0, 0.0, 0.0, 0.0, 0.0, 0.0, 0.0, 0.0, 0.0, 0.0, 0.0, 0.0, 0.0, 0.0, 0.0, 0.0, 0.0, 1.0, 1.0, 0.9998, 0.9998]): _vg.add([_i], _w, 'REPLACE')
_vg = ob_1_l_99_2155_f_50_2570.vertex_groups.new(name='Bone.026')
for _i, _w in zip([108, 109, 110, 111, 112, 113, 114, 115, 116, 117, 118, 119, 192], [1.0, 0.9983, 1.0, 0.9999, 1.0, 0.9997, 1.0, 0.9995, 0.9998, 0.9992, 0.9997, 0.9993, 0.0]): _vg.add([_i], _w, 'REPLACE')
_m = ob_1_l_99_2155_f_50_2570.modifiers.new('Armature.001', 'ARMATURE')
_m.object = ob_armature

# ---- collection membership
scene.collection.objects.link(ob_armature)
scene.collection.objects.link(ob_1_l_99_2155_f_50_2570)

# ---- scene / render settings (as saved in the file)
scene.frame_start = 1; scene.frame_end = 250; scene.frame_set(18)
scene.render.engine = 'BLENDER_EEVEE_NEXT'
scene.cycles.sampling_pattern = 'TABULATED_SOBOL'
scene.cycles.use_light_tree = False
scene.view_settings.view_transform = 'Filmic'
bpy.context.view_layer.update()

# ---- added for rendering (the .blend has no active camera and no usable light): camera, sun
cam_auto = bpy.data.cameras.new('AutoCamera')
cam_auto.lens = 50.0
cam_auto.sensor_width = 36.0
cam_auto.clip_end = 1000.0
ob_auto_camera = bpy.data.objects.new('AutoCamera', cam_auto)
scene.collection.objects.link(ob_auto_camera)
ob_auto_camera.location = (4.29998, -6.57166, 4.01624)
ob_auto_camera.rotation_euler = (1.09748, -7.21219e-08, 0.694738)
scene.camera = ob_auto_camera
light_auto_sun = bpy.data.lights.new('AutoSun', 'SUN')
light_auto_sun.energy = 3.0
light_auto_sun.angle = 0.0523599
ob_auto_sun = bpy.data.objects.new('AutoSun', light_auto_sun)
scene.collection.objects.link(ob_auto_sun)
ob_auto_sun.rotation_euler = (0.872665, 0.174533, 0.523599)
bpy.context.view_layer.update()
